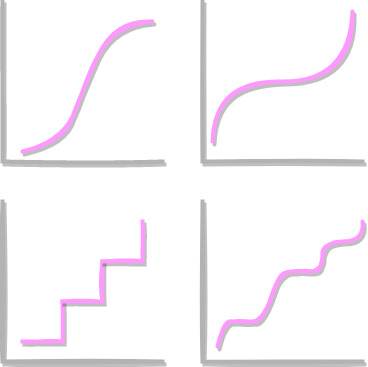

The diagram above was exported from draw.io. Its source (the exported page's mxGraphModel, read from the mxfile embedded in the PNG):
<mxGraphModel dx="515" dy="851" grid="1" gridSize="10" guides="1" tooltips="1" connect="1" arrows="1" fold="1" page="1" pageScale="1" pageWidth="850" pageHeight="1100" background="none" math="0" shadow="0">
  <root>
    <mxCell id="0" />
    <mxCell id="1" parent="0" />
    <mxCell id="Vu_7nPKTQ2u1zpLThrNP-1" value="" style="shape=partialRectangle;whiteSpace=wrap;html=1;top=0;left=0;fillColor=none;rotation=90;sketch=1;strokeColor=#B3B3B3;strokeWidth=4;connectable=0;shadow=1;" vertex="1" parent="1">
      <mxGeometry x="120" y="200" width="160" height="160" as="geometry" />
    </mxCell>
    <mxCell id="Vu_7nPKTQ2u1zpLThrNP-6" value="" style="shape=partialRectangle;whiteSpace=wrap;html=1;top=0;left=0;fillColor=none;rotation=90;sketch=1;strokeColor=#B3B3B3;strokeWidth=4;connectable=0;shadow=1;" vertex="1" parent="1">
      <mxGeometry x="320" y="200" width="160" height="160" as="geometry" />
    </mxCell>
    <mxCell id="Vu_7nPKTQ2u1zpLThrNP-10" value="" style="endArrow=none;html=1;rounded=0;edgeStyle=orthogonalEdgeStyle;curved=1;strokeColor=#FF99FF;strokeWidth=4;sketch=1;shadow=1;" edge="1" parent="1">
      <mxGeometry width="50" height="50" relative="1" as="geometry">
        <mxPoint x="330" y="340" as="sourcePoint" />
        <mxPoint x="470" y="210" as="targetPoint" />
        <Array as="points">
          <mxPoint x="330" y="280" />
          <mxPoint x="470" y="280" />
        </Array>
      </mxGeometry>
    </mxCell>
    <mxCell id="Vu_7nPKTQ2u1zpLThrNP-11" value="" style="endArrow=none;html=1;rounded=0;sketch=1;strokeColor=#FF99FF;strokeWidth=4;curved=1;shadow=1;" edge="1" parent="1">
      <mxGeometry width="50" height="50" relative="1" as="geometry">
        <mxPoint x="140" y="350" as="sourcePoint" />
        <mxPoint x="270" y="220" as="targetPoint" />
        <Array as="points">
          <mxPoint x="180" y="340" />
          <mxPoint x="200" y="290" />
          <mxPoint x="230" y="220" />
        </Array>
      </mxGeometry>
    </mxCell>
    <mxCell id="Vu_7nPKTQ2u1zpLThrNP-12" value="" style="shape=partialRectangle;whiteSpace=wrap;html=1;top=0;left=0;fillColor=none;rotation=90;sketch=1;strokeColor=#B3B3B3;strokeWidth=4;connectable=0;shadow=1;" vertex="1" parent="1">
      <mxGeometry x="120" y="400" width="160" height="160" as="geometry" />
    </mxCell>
    <mxCell id="Vu_7nPKTQ2u1zpLThrNP-16" value="" style="shape=partialRectangle;whiteSpace=wrap;html=1;top=0;left=0;fillColor=none;sketch=1;strokeColor=#FF99FF;strokeWidth=4;shadow=1;" vertex="1" parent="1">
      <mxGeometry x="140" y="500" width="40" height="40" as="geometry" />
    </mxCell>
    <mxCell id="Vu_7nPKTQ2u1zpLThrNP-17" value="" style="shape=partialRectangle;whiteSpace=wrap;html=1;top=0;left=0;fillColor=none;sketch=1;strokeColor=#FF99FF;strokeWidth=4;shadow=1;" vertex="1" parent="1">
      <mxGeometry x="180" y="460" width="40" height="40" as="geometry" />
    </mxCell>
    <mxCell id="Vu_7nPKTQ2u1zpLThrNP-18" value="" style="shape=partialRectangle;whiteSpace=wrap;html=1;top=0;left=0;fillColor=none;sketch=1;strokeColor=#FF99FF;strokeWidth=4;shadow=1;" vertex="1" parent="1">
      <mxGeometry x="220" y="420" width="40" height="40" as="geometry" />
    </mxCell>
    <mxCell id="Vu_7nPKTQ2u1zpLThrNP-19" value="" style="shape=partialRectangle;whiteSpace=wrap;html=1;top=0;left=0;fillColor=none;rotation=90;sketch=1;strokeColor=#B3B3B3;strokeWidth=4;connectable=0;shadow=1;" vertex="1" parent="1">
      <mxGeometry x="320" y="400" width="160" height="160" as="geometry" />
    </mxCell>
    <mxCell id="Vu_7nPKTQ2u1zpLThrNP-21" value="" style="endArrow=none;html=1;rounded=0;shadow=1;sketch=1;strokeColor=#FF99FF;strokeWidth=4;curved=1;" edge="1" parent="1">
      <mxGeometry width="50" height="50" relative="1" as="geometry">
        <mxPoint x="335" y="545" as="sourcePoint" />
        <mxPoint x="480" y="420" as="targetPoint" />
        <Array as="points">
          <mxPoint x="340" y="520" />
          <mxPoint x="360" y="520" />
          <mxPoint x="380" y="520" />
          <mxPoint x="390" y="490" />
          <mxPoint x="400" y="470" />
          <mxPoint x="420" y="470" />
          <mxPoint x="440" y="470" />
          <mxPoint x="440" y="440" />
          <mxPoint x="480" y="440" />
        </Array>
      </mxGeometry>
    </mxCell>
  </root>
</mxGraphModel>